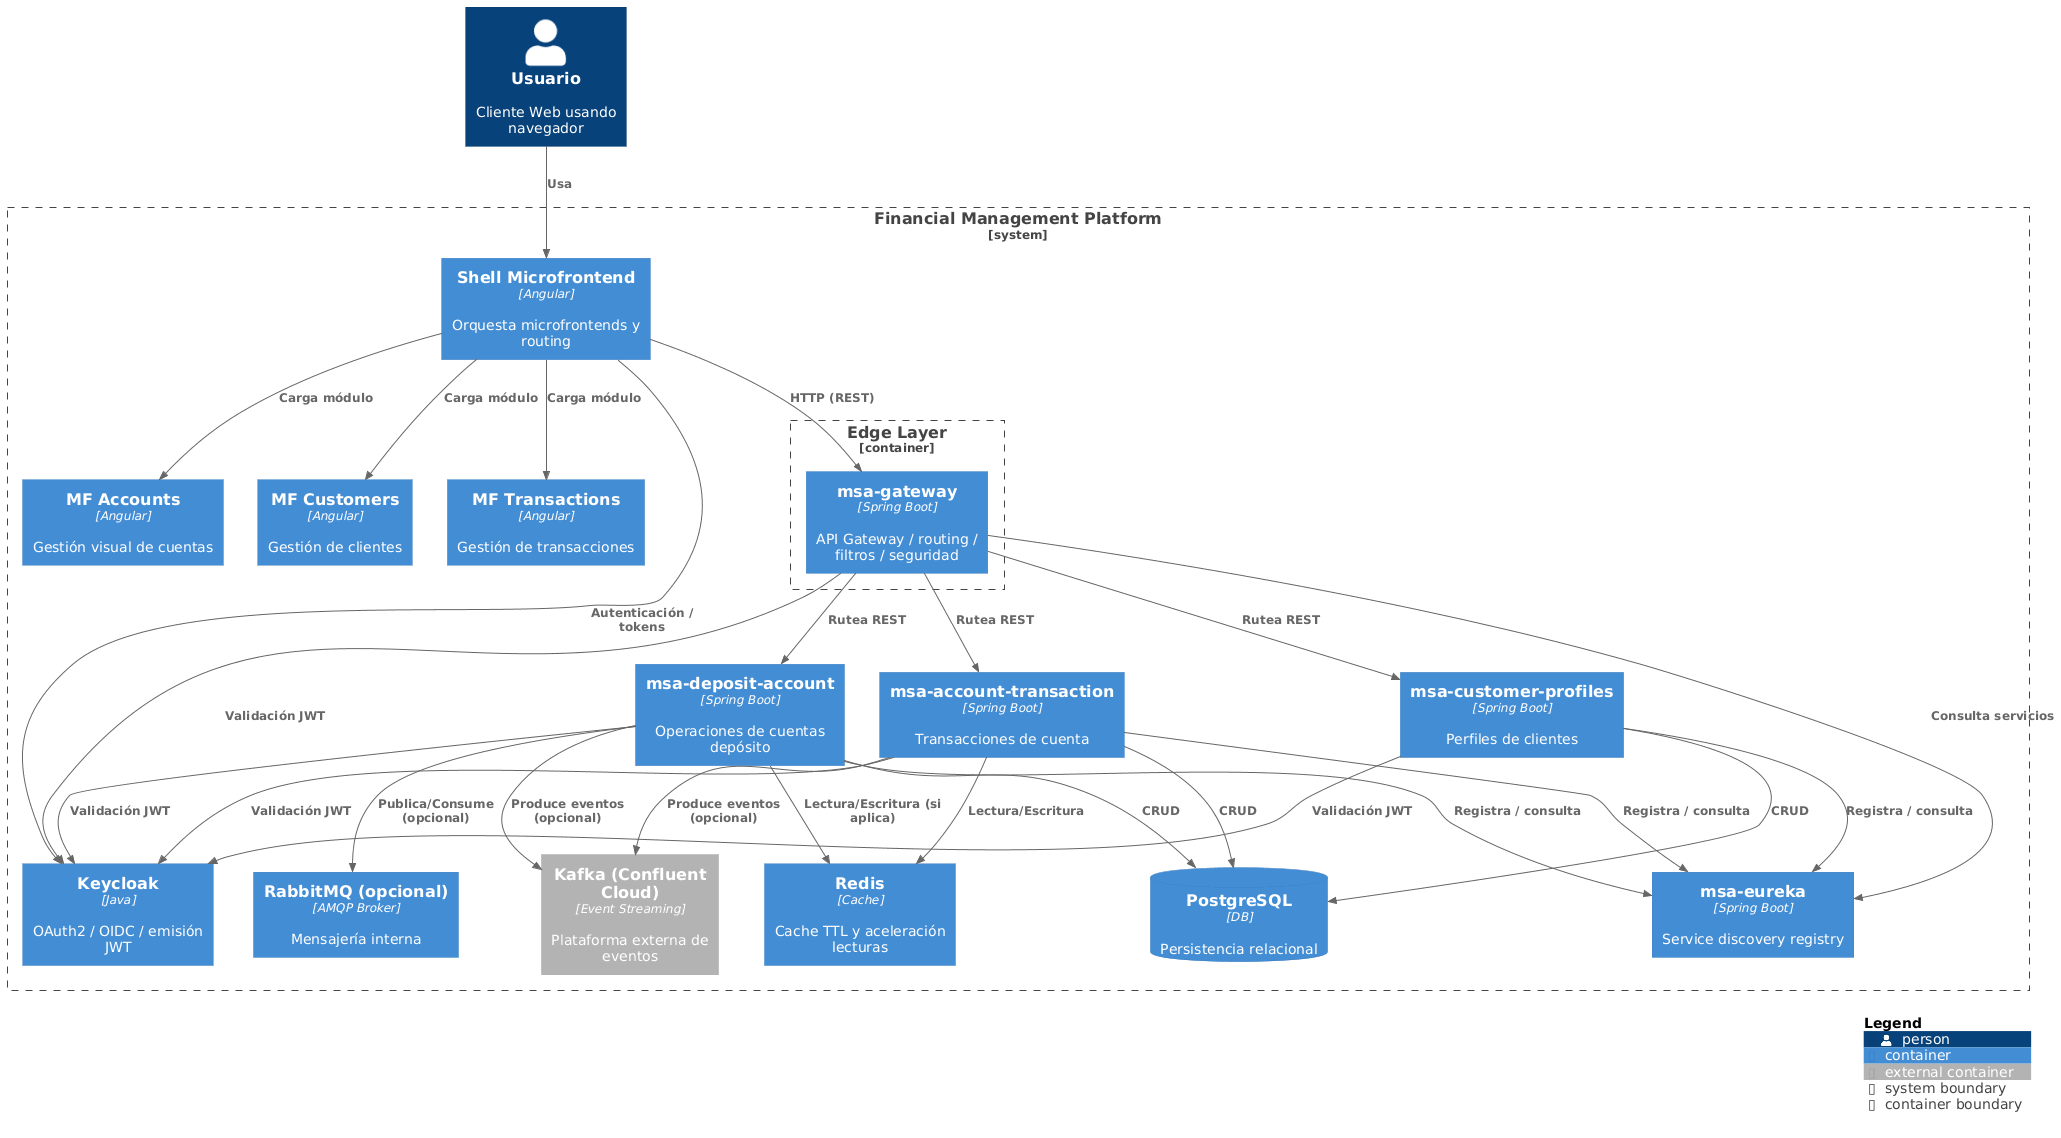

The diagram above was rendered by PlantUML. Its source (embedded in the PNG):
@startuml
!define C4P https://raw.githubusercontent.com/plantuml-stdlib/C4-PlantUML/master
!includeurl C4P/C4_Context.puml
!includeurl C4P/C4_Container.puml

LAYOUT_TOP_DOWN()

Person(user, "Usuario", "Cliente Web usando navegador")
System_Boundary(app, "Financial Management Platform") {
    Container(shell, "Shell Microfrontend", "Angular", "Orquesta microfrontends y routing")
    Container(mfeAcc, "MF Accounts", "Angular", "Gestión visual de cuentas")
    Container(mfeCust, "MF Customers", "Angular", "Gestión de clientes")
    Container(mfeTxn, "MF Transactions", "Angular", "Gestión de transacciones")
    Container_Boundary(edge, "Edge Layer") {
        Container(gw, "msa-gateway", "Spring Boot", "API Gateway / routing / filtros / seguridad")
    }
    Container(discovery, "msa-eureka", "Spring Boot", "Service discovery registry")
    Container(security, "Keycloak", "Java", "OAuth2 / OIDC / emisión JWT")
    ContainerDb(db, "PostgreSQL", "DB", "Persistencia relacional")
    Container(cache, "Redis", "Cache", "Cache TTL y aceleración lecturas")
    Container(queue, "RabbitMQ (opcional)", "AMQP Broker", "Mensajería interna")
    Container_Ext(kafka, "Kafka (Confluent Cloud)", "Event Streaming", "Plataforma externa de eventos")
    Container(svcTxn, "msa-account-transaction", "Spring Boot", "Transacciones de cuenta")
    Container(svcDep, "msa-deposit-account", "Spring Boot", "Operaciones de cuentas depósito")
    Container(svcCust, "msa-customer-profiles", "Spring Boot", "Perfiles de clientes")
}

Rel(user, shell, "Usa")
Rel(shell, mfeAcc, "Carga módulo")
Rel(shell, mfeCust, "Carga módulo")
Rel(shell, mfeTxn, "Carga módulo")
Rel(shell, gw, "HTTP (REST)")
Rel(gw, svcTxn, "Rutea REST")
Rel(gw, svcDep, "Rutea REST")
Rel(gw, svcCust, "Rutea REST")
Rel(svcTxn, discovery, "Registra / consulta")
Rel(svcDep, discovery, "Registra / consulta")
Rel(svcCust, discovery, "Registra / consulta")
Rel(gw, discovery, "Consulta servicios")
Rel(shell, security, "Autenticación / tokens")
Rel(gw, security, "Validación JWT")
Rel(svcTxn, security, "Validación JWT")
Rel(svcDep, security, "Validación JWT")
Rel(svcCust, security, "Validación JWT")
Rel(svcTxn, db, "CRUD")
Rel(svcDep, db, "CRUD")
Rel(svcCust, db, "CRUD")
Rel(svcTxn, cache, "Lectura/Escritura")
Rel(svcDep, cache, "Lectura/Escritura (si aplica)")
Rel(svcDep, queue, "Publica/Consume (opcional)")
Rel(svcTxn, kafka, "Produce eventos (opcional)")
Rel(svcDep, kafka, "Produce eventos (opcional)")

SHOW_LEGEND()
@enduml